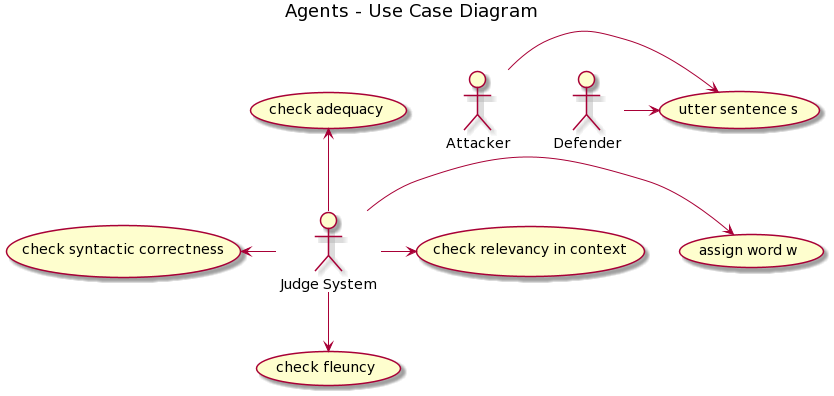

The diagram above was rendered by PlantUML. Its source (embedded in the PNG):
@startuml
title Agents - Use Case Diagram

actor : Attacker : as A
actor : Defender : as D
actor : Judge System : as J

A -> (utter sentence s)
D -> (utter sentence s)
J -> (assign word w)
J -down-> (check fleuncy)
J -up-> (check adequacy)
J -left-> (check syntactic correctness)
J -> (check relevancy in context)
@enduml